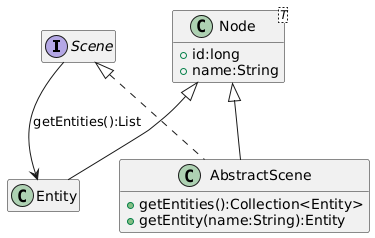

The diagram above was rendered by PlantUML. Its source (embedded in the PNG):
@startuml
interface Scene{}

class Node<T>{
 + id:long
 + name:String
}



class Entity extends Node<Entity>{
  
}


class AbstractScene extends Node<Scene> implements Scene{
 + getEntities():Collection<Entity>
 + getEntity(name:String):Entity
}

hide Entity methods
hide Entity attributes
hide Scene methods
hide AbstractScene attributes
hide Scene attributes
hide Node methods

Scene --> Entity:getEntities():List
@enduml